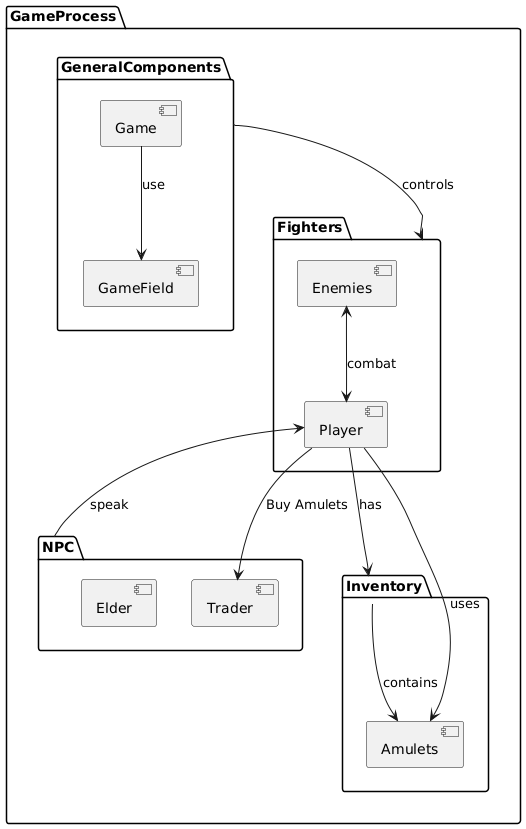

The diagram above was rendered by PlantUML. Its source (embedded in the PNG):
@startuml
package "GameProcess" {

package "GeneralComponents" {
    [Game] as Game
    [GameField] as GameField
}

package "Fighters" {
    [Player] as Player
    [Enemies] as Enemies
}

package "NPC" {
    [Elder] as Elder
    [Trader] as Trader
}

package "Inventory" {
    [Amulets] as Amulets
}
}

GeneralComponents --> Fighters : controls
Player <-- NPC : speak
Player --> Trader : Buy Amulets
Player --> Amulets : uses
Player --> Inventory : has
Game --> GameField : use
Enemies <--> Player : combat
Inventory --> Amulets : contains
@enduml